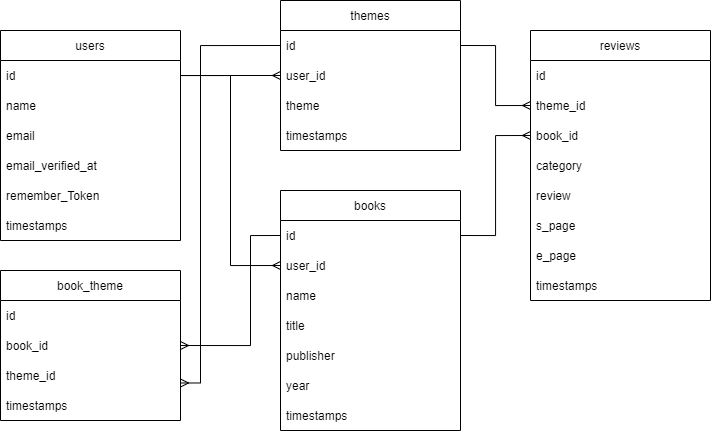

The diagram above was exported from draw.io. Its source (the exported page's mxGraphModel, read from the mxfile embedded in the PNG):
<mxGraphModel dx="920" dy="446" grid="1" gridSize="10" guides="1" tooltips="1" connect="1" arrows="1" fold="1" page="1" pageScale="1" pageWidth="827" pageHeight="1169" math="0" shadow="0">
  <root>
    <mxCell id="0" />
    <mxCell id="1" parent="0" />
    <mxCell id="AMk79MyXOxqXKptchg5N-1" value="users" style="swimlane;fontStyle=0;childLayout=stackLayout;horizontal=1;startSize=30;horizontalStack=0;resizeParent=1;resizeParentMax=0;resizeLast=0;collapsible=1;marginBottom=0;" vertex="1" parent="1">
      <mxGeometry x="70" y="110" width="180" height="210" as="geometry" />
    </mxCell>
    <mxCell id="AMk79MyXOxqXKptchg5N-2" value="id  " style="text;strokeColor=none;fillColor=none;align=left;verticalAlign=middle;spacingLeft=4;spacingRight=4;overflow=hidden;points=[[0,0.5],[1,0.5]];portConstraint=eastwest;rotatable=0;" vertex="1" parent="AMk79MyXOxqXKptchg5N-1">
      <mxGeometry y="30" width="180" height="30" as="geometry" />
    </mxCell>
    <mxCell id="AMk79MyXOxqXKptchg5N-3" value="name" style="text;strokeColor=none;fillColor=none;align=left;verticalAlign=middle;spacingLeft=4;spacingRight=4;overflow=hidden;points=[[0,0.5],[1,0.5]];portConstraint=eastwest;rotatable=0;" vertex="1" parent="AMk79MyXOxqXKptchg5N-1">
      <mxGeometry y="60" width="180" height="30" as="geometry" />
    </mxCell>
    <mxCell id="AMk79MyXOxqXKptchg5N-4" value="email" style="text;strokeColor=none;fillColor=none;align=left;verticalAlign=middle;spacingLeft=4;spacingRight=4;overflow=hidden;points=[[0,0.5],[1,0.5]];portConstraint=eastwest;rotatable=0;" vertex="1" parent="AMk79MyXOxqXKptchg5N-1">
      <mxGeometry y="90" width="180" height="30" as="geometry" />
    </mxCell>
    <mxCell id="AMk79MyXOxqXKptchg5N-8" value="email_verified_at" style="text;strokeColor=none;fillColor=none;align=left;verticalAlign=middle;spacingLeft=4;spacingRight=4;overflow=hidden;points=[[0,0.5],[1,0.5]];portConstraint=eastwest;rotatable=0;" vertex="1" parent="AMk79MyXOxqXKptchg5N-1">
      <mxGeometry y="120" width="180" height="30" as="geometry" />
    </mxCell>
    <mxCell id="AMk79MyXOxqXKptchg5N-6" value="remember_Token" style="text;strokeColor=none;fillColor=none;align=left;verticalAlign=middle;spacingLeft=4;spacingRight=4;overflow=hidden;points=[[0,0.5],[1,0.5]];portConstraint=eastwest;rotatable=0;" vertex="1" parent="AMk79MyXOxqXKptchg5N-1">
      <mxGeometry y="150" width="180" height="30" as="geometry" />
    </mxCell>
    <mxCell id="AMk79MyXOxqXKptchg5N-7" value="timestamps" style="text;strokeColor=none;fillColor=none;align=left;verticalAlign=middle;spacingLeft=4;spacingRight=4;overflow=hidden;points=[[0,0.5],[1,0.5]];portConstraint=eastwest;rotatable=0;" vertex="1" parent="AMk79MyXOxqXKptchg5N-1">
      <mxGeometry y="180" width="180" height="30" as="geometry" />
    </mxCell>
    <mxCell id="AMk79MyXOxqXKptchg5N-9" value="themes" style="swimlane;fontStyle=0;childLayout=stackLayout;horizontal=1;startSize=30;horizontalStack=0;resizeParent=1;resizeParentMax=0;resizeLast=0;collapsible=1;marginBottom=0;" vertex="1" parent="1">
      <mxGeometry x="350" y="80" width="180" height="150" as="geometry" />
    </mxCell>
    <mxCell id="AMk79MyXOxqXKptchg5N-10" value="id  " style="text;strokeColor=none;fillColor=none;align=left;verticalAlign=middle;spacingLeft=4;spacingRight=4;overflow=hidden;points=[[0,0.5],[1,0.5]];portConstraint=eastwest;rotatable=0;" vertex="1" parent="AMk79MyXOxqXKptchg5N-9">
      <mxGeometry y="30" width="180" height="30" as="geometry" />
    </mxCell>
    <mxCell id="AMk79MyXOxqXKptchg5N-11" value="user_id" style="text;strokeColor=none;fillColor=none;align=left;verticalAlign=middle;spacingLeft=4;spacingRight=4;overflow=hidden;points=[[0,0.5],[1,0.5]];portConstraint=eastwest;rotatable=0;" vertex="1" parent="AMk79MyXOxqXKptchg5N-9">
      <mxGeometry y="60" width="180" height="30" as="geometry" />
    </mxCell>
    <mxCell id="AMk79MyXOxqXKptchg5N-12" value="theme" style="text;strokeColor=none;fillColor=none;align=left;verticalAlign=middle;spacingLeft=4;spacingRight=4;overflow=hidden;points=[[0,0.5],[1,0.5]];portConstraint=eastwest;rotatable=0;" vertex="1" parent="AMk79MyXOxqXKptchg5N-9">
      <mxGeometry y="90" width="180" height="30" as="geometry" />
    </mxCell>
    <mxCell id="AMk79MyXOxqXKptchg5N-15" value="timestamps" style="text;strokeColor=none;fillColor=none;align=left;verticalAlign=middle;spacingLeft=4;spacingRight=4;overflow=hidden;points=[[0,0.5],[1,0.5]];portConstraint=eastwest;rotatable=0;" vertex="1" parent="AMk79MyXOxqXKptchg5N-9">
      <mxGeometry y="120" width="180" height="30" as="geometry" />
    </mxCell>
    <mxCell id="AMk79MyXOxqXKptchg5N-16" value="books" style="swimlane;fontStyle=0;childLayout=stackLayout;horizontal=1;startSize=30;horizontalStack=0;resizeParent=1;resizeParentMax=0;resizeLast=0;collapsible=1;marginBottom=0;" vertex="1" parent="1">
      <mxGeometry x="350" y="270" width="180" height="240" as="geometry" />
    </mxCell>
    <mxCell id="AMk79MyXOxqXKptchg5N-17" value="id  " style="text;strokeColor=none;fillColor=none;align=left;verticalAlign=middle;spacingLeft=4;spacingRight=4;overflow=hidden;points=[[0,0.5],[1,0.5]];portConstraint=eastwest;rotatable=0;" vertex="1" parent="AMk79MyXOxqXKptchg5N-16">
      <mxGeometry y="30" width="180" height="30" as="geometry" />
    </mxCell>
    <mxCell id="AMk79MyXOxqXKptchg5N-18" value="user_id" style="text;strokeColor=none;fillColor=none;align=left;verticalAlign=middle;spacingLeft=4;spacingRight=4;overflow=hidden;points=[[0,0.5],[1,0.5]];portConstraint=eastwest;rotatable=0;" vertex="1" parent="AMk79MyXOxqXKptchg5N-16">
      <mxGeometry y="60" width="180" height="30" as="geometry" />
    </mxCell>
    <mxCell id="AMk79MyXOxqXKptchg5N-19" value="name" style="text;strokeColor=none;fillColor=none;align=left;verticalAlign=middle;spacingLeft=4;spacingRight=4;overflow=hidden;points=[[0,0.5],[1,0.5]];portConstraint=eastwest;rotatable=0;" vertex="1" parent="AMk79MyXOxqXKptchg5N-16">
      <mxGeometry y="90" width="180" height="30" as="geometry" />
    </mxCell>
    <mxCell id="AMk79MyXOxqXKptchg5N-20" value="title" style="text;strokeColor=none;fillColor=none;align=left;verticalAlign=middle;spacingLeft=4;spacingRight=4;overflow=hidden;points=[[0,0.5],[1,0.5]];portConstraint=eastwest;rotatable=0;" vertex="1" parent="AMk79MyXOxqXKptchg5N-16">
      <mxGeometry y="120" width="180" height="30" as="geometry" />
    </mxCell>
    <mxCell id="AMk79MyXOxqXKptchg5N-21" value="publisher" style="text;strokeColor=none;fillColor=none;align=left;verticalAlign=middle;spacingLeft=4;spacingRight=4;overflow=hidden;points=[[0,0.5],[1,0.5]];portConstraint=eastwest;rotatable=0;" vertex="1" parent="AMk79MyXOxqXKptchg5N-16">
      <mxGeometry y="150" width="180" height="30" as="geometry" />
    </mxCell>
    <mxCell id="AMk79MyXOxqXKptchg5N-22" value="year" style="text;strokeColor=none;fillColor=none;align=left;verticalAlign=middle;spacingLeft=4;spacingRight=4;overflow=hidden;points=[[0,0.5],[1,0.5]];portConstraint=eastwest;rotatable=0;" vertex="1" parent="AMk79MyXOxqXKptchg5N-16">
      <mxGeometry y="180" width="180" height="30" as="geometry" />
    </mxCell>
    <mxCell id="AMk79MyXOxqXKptchg5N-23" value="timestamps" style="text;strokeColor=none;fillColor=none;align=left;verticalAlign=middle;spacingLeft=4;spacingRight=4;overflow=hidden;points=[[0,0.5],[1,0.5]];portConstraint=eastwest;rotatable=0;" vertex="1" parent="AMk79MyXOxqXKptchg5N-16">
      <mxGeometry y="210" width="180" height="30" as="geometry" />
    </mxCell>
    <mxCell id="AMk79MyXOxqXKptchg5N-24" value="reviews" style="swimlane;fontStyle=0;childLayout=stackLayout;horizontal=1;startSize=30;horizontalStack=0;resizeParent=1;resizeParentMax=0;resizeLast=0;collapsible=1;marginBottom=0;" vertex="1" parent="1">
      <mxGeometry x="600" y="110" width="180" height="270" as="geometry" />
    </mxCell>
    <mxCell id="AMk79MyXOxqXKptchg5N-25" value="id  " style="text;strokeColor=none;fillColor=none;align=left;verticalAlign=middle;spacingLeft=4;spacingRight=4;overflow=hidden;points=[[0,0.5],[1,0.5]];portConstraint=eastwest;rotatable=0;" vertex="1" parent="AMk79MyXOxqXKptchg5N-24">
      <mxGeometry y="30" width="180" height="30" as="geometry" />
    </mxCell>
    <mxCell id="AMk79MyXOxqXKptchg5N-26" value="theme_id" style="text;strokeColor=none;fillColor=none;align=left;verticalAlign=middle;spacingLeft=4;spacingRight=4;overflow=hidden;points=[[0,0.5],[1,0.5]];portConstraint=eastwest;rotatable=0;" vertex="1" parent="AMk79MyXOxqXKptchg5N-24">
      <mxGeometry y="60" width="180" height="30" as="geometry" />
    </mxCell>
    <mxCell id="AMk79MyXOxqXKptchg5N-27" value="book_id" style="text;strokeColor=none;fillColor=none;align=left;verticalAlign=middle;spacingLeft=4;spacingRight=4;overflow=hidden;points=[[0,0.5],[1,0.5]];portConstraint=eastwest;rotatable=0;" vertex="1" parent="AMk79MyXOxqXKptchg5N-24">
      <mxGeometry y="90" width="180" height="30" as="geometry" />
    </mxCell>
    <mxCell id="AMk79MyXOxqXKptchg5N-28" value="category" style="text;strokeColor=none;fillColor=none;align=left;verticalAlign=middle;spacingLeft=4;spacingRight=4;overflow=hidden;points=[[0,0.5],[1,0.5]];portConstraint=eastwest;rotatable=0;" vertex="1" parent="AMk79MyXOxqXKptchg5N-24">
      <mxGeometry y="120" width="180" height="30" as="geometry" />
    </mxCell>
    <mxCell id="AMk79MyXOxqXKptchg5N-29" value="review" style="text;strokeColor=none;fillColor=none;align=left;verticalAlign=middle;spacingLeft=4;spacingRight=4;overflow=hidden;points=[[0,0.5],[1,0.5]];portConstraint=eastwest;rotatable=0;" vertex="1" parent="AMk79MyXOxqXKptchg5N-24">
      <mxGeometry y="150" width="180" height="30" as="geometry" />
    </mxCell>
    <mxCell id="AMk79MyXOxqXKptchg5N-30" value="s_page" style="text;strokeColor=none;fillColor=none;align=left;verticalAlign=middle;spacingLeft=4;spacingRight=4;overflow=hidden;points=[[0,0.5],[1,0.5]];portConstraint=eastwest;rotatable=0;" vertex="1" parent="AMk79MyXOxqXKptchg5N-24">
      <mxGeometry y="180" width="180" height="30" as="geometry" />
    </mxCell>
    <mxCell id="AMk79MyXOxqXKptchg5N-31" value="e_page" style="text;strokeColor=none;fillColor=none;align=left;verticalAlign=middle;spacingLeft=4;spacingRight=4;overflow=hidden;points=[[0,0.5],[1,0.5]];portConstraint=eastwest;rotatable=0;" vertex="1" parent="AMk79MyXOxqXKptchg5N-24">
      <mxGeometry y="210" width="180" height="30" as="geometry" />
    </mxCell>
    <mxCell id="AMk79MyXOxqXKptchg5N-32" value="timestamps" style="text;strokeColor=none;fillColor=none;align=left;verticalAlign=middle;spacingLeft=4;spacingRight=4;overflow=hidden;points=[[0,0.5],[1,0.5]];portConstraint=eastwest;rotatable=0;" vertex="1" parent="AMk79MyXOxqXKptchg5N-24">
      <mxGeometry y="240" width="180" height="30" as="geometry" />
    </mxCell>
    <mxCell id="AMk79MyXOxqXKptchg5N-34" value="book_theme" style="swimlane;fontStyle=0;childLayout=stackLayout;horizontal=1;startSize=30;horizontalStack=0;resizeParent=1;resizeParentMax=0;resizeLast=0;collapsible=1;marginBottom=0;" vertex="1" parent="1">
      <mxGeometry x="70" y="350" width="180" height="150" as="geometry" />
    </mxCell>
    <mxCell id="AMk79MyXOxqXKptchg5N-35" value="id  " style="text;strokeColor=none;fillColor=none;align=left;verticalAlign=middle;spacingLeft=4;spacingRight=4;overflow=hidden;points=[[0,0.5],[1,0.5]];portConstraint=eastwest;rotatable=0;" vertex="1" parent="AMk79MyXOxqXKptchg5N-34">
      <mxGeometry y="30" width="180" height="30" as="geometry" />
    </mxCell>
    <mxCell id="AMk79MyXOxqXKptchg5N-36" value="book_id" style="text;strokeColor=none;fillColor=none;align=left;verticalAlign=middle;spacingLeft=4;spacingRight=4;overflow=hidden;points=[[0,0.5],[1,0.5]];portConstraint=eastwest;rotatable=0;" vertex="1" parent="AMk79MyXOxqXKptchg5N-34">
      <mxGeometry y="60" width="180" height="30" as="geometry" />
    </mxCell>
    <mxCell id="AMk79MyXOxqXKptchg5N-37" value="theme_id" style="text;strokeColor=none;fillColor=none;align=left;verticalAlign=middle;spacingLeft=4;spacingRight=4;overflow=hidden;points=[[0,0.5],[1,0.5]];portConstraint=eastwest;rotatable=0;" vertex="1" parent="AMk79MyXOxqXKptchg5N-34">
      <mxGeometry y="90" width="180" height="30" as="geometry" />
    </mxCell>
    <mxCell id="AMk79MyXOxqXKptchg5N-41" value="timestamps" style="text;strokeColor=none;fillColor=none;align=left;verticalAlign=middle;spacingLeft=4;spacingRight=4;overflow=hidden;points=[[0,0.5],[1,0.5]];portConstraint=eastwest;rotatable=0;" vertex="1" parent="AMk79MyXOxqXKptchg5N-34">
      <mxGeometry y="120" width="180" height="30" as="geometry" />
    </mxCell>
    <mxCell id="AMk79MyXOxqXKptchg5N-44" style="edgeStyle=orthogonalEdgeStyle;rounded=0;orthogonalLoop=1;jettySize=auto;html=1;exitX=1;exitY=0.5;exitDx=0;exitDy=0;entryX=0;entryY=0.5;entryDx=0;entryDy=0;endArrow=ERmany;endFill=0;" edge="1" parent="1" source="AMk79MyXOxqXKptchg5N-10" target="AMk79MyXOxqXKptchg5N-26">
      <mxGeometry relative="1" as="geometry" />
    </mxCell>
    <mxCell id="AMk79MyXOxqXKptchg5N-45" style="edgeStyle=orthogonalEdgeStyle;rounded=0;orthogonalLoop=1;jettySize=auto;html=1;exitX=1;exitY=0.5;exitDx=0;exitDy=0;entryX=0;entryY=0.5;entryDx=0;entryDy=0;endArrow=ERmany;endFill=0;" edge="1" parent="1" source="AMk79MyXOxqXKptchg5N-17" target="AMk79MyXOxqXKptchg5N-27">
      <mxGeometry relative="1" as="geometry" />
    </mxCell>
    <mxCell id="AMk79MyXOxqXKptchg5N-50" style="edgeStyle=orthogonalEdgeStyle;rounded=0;orthogonalLoop=1;jettySize=auto;html=1;exitX=1;exitY=0.5;exitDx=0;exitDy=0;entryX=0;entryY=0.5;entryDx=0;entryDy=0;endArrow=ERmany;endFill=0;" edge="1" parent="1" source="AMk79MyXOxqXKptchg5N-2" target="AMk79MyXOxqXKptchg5N-11">
      <mxGeometry relative="1" as="geometry" />
    </mxCell>
    <mxCell id="AMk79MyXOxqXKptchg5N-52" style="edgeStyle=orthogonalEdgeStyle;rounded=0;orthogonalLoop=1;jettySize=auto;html=1;entryX=0;entryY=0.5;entryDx=0;entryDy=0;endArrow=ERmany;endFill=0;" edge="1" parent="1" source="AMk79MyXOxqXKptchg5N-2" target="AMk79MyXOxqXKptchg5N-18">
      <mxGeometry relative="1" as="geometry" />
    </mxCell>
    <mxCell id="AMk79MyXOxqXKptchg5N-53" style="edgeStyle=orthogonalEdgeStyle;rounded=0;orthogonalLoop=1;jettySize=auto;html=1;exitX=0;exitY=0.5;exitDx=0;exitDy=0;entryX=1;entryY=0.75;entryDx=0;entryDy=0;endArrow=ERmany;endFill=0;" edge="1" parent="1" source="AMk79MyXOxqXKptchg5N-10" target="AMk79MyXOxqXKptchg5N-34">
      <mxGeometry relative="1" as="geometry">
        <Array as="points">
          <mxPoint x="270" y="125" />
          <mxPoint x="270" y="462" />
        </Array>
      </mxGeometry>
    </mxCell>
    <mxCell id="AMk79MyXOxqXKptchg5N-54" style="edgeStyle=orthogonalEdgeStyle;rounded=0;orthogonalLoop=1;jettySize=auto;html=1;exitX=0;exitY=0.5;exitDx=0;exitDy=0;entryX=1;entryY=0.5;entryDx=0;entryDy=0;endArrow=ERmany;endFill=0;" edge="1" parent="1" source="AMk79MyXOxqXKptchg5N-17" target="AMk79MyXOxqXKptchg5N-36">
      <mxGeometry relative="1" as="geometry">
        <Array as="points">
          <mxPoint x="320" y="315" />
          <mxPoint x="320" y="425" />
        </Array>
      </mxGeometry>
    </mxCell>
  </root>
</mxGraphModel>